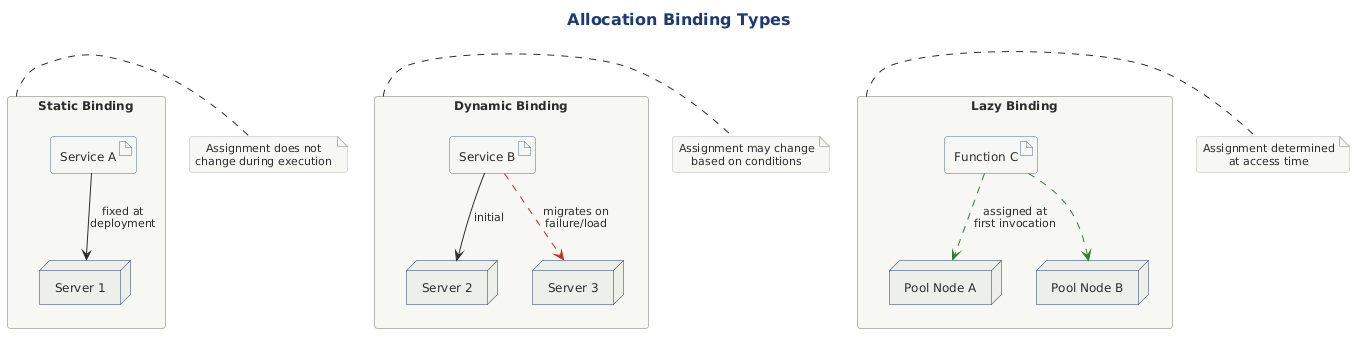

The diagram above was rendered by PlantUML. Its source (embedded in the PNG):
@startuml

title Allocation Binding Types

!include ../../../../../../tooling/styles/plantuml/structural/deployment-diagram-style.iuml

rectangle "Static Binding" as static {
    artifact "Service A" as svcA_static
    node "Server 1" as srv1_static
    svcA_static -down-> srv1_static : fixed at\ndeployment
}

note right of static
  Assignment does not
  change during execution
end note

rectangle "Dynamic Binding" as dynamic {
    artifact "Service B" as svcB_dyn
    node "Server 2" as srv2_dyn
    node "Server 3" as srv3_dyn
    svcB_dyn -down-> srv2_dyn : initial
    svcB_dyn .[#C62828,dashed].> srv3_dyn : migrates on\nfailure/load
}

note right of dynamic
  Assignment may change
  based on conditions
end note

rectangle "Lazy Binding" as lazy {
    artifact "Function C" as func_lazy
    node "Pool Node A" as pool1
    node "Pool Node B" as pool2
    func_lazy .[#2E7D32,dashed].> pool1 : assigned at\nfirst invocation
    func_lazy .[#2E7D32,dashed].> pool2
}

note right of lazy
  Assignment determined
  at access time
end note

@enduml